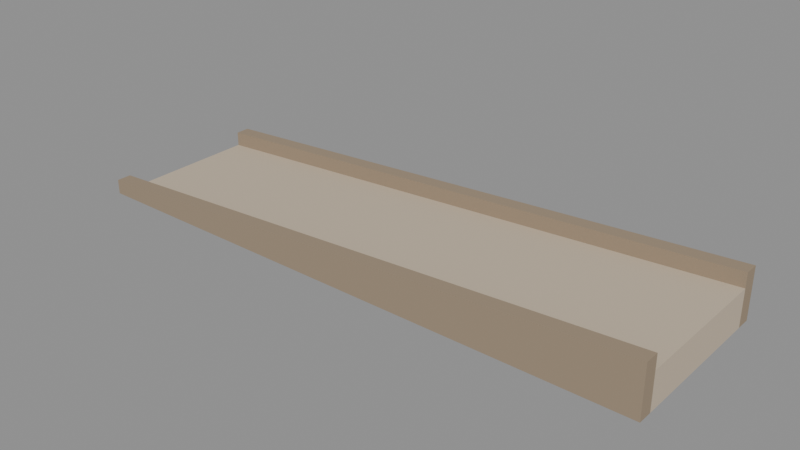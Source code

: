 # Source: city_ramp_8.blend  (saved by Blender 5.4.6; exported with 4.5.12 LTS)
import bpy
from mathutils import Matrix  # noqa: F401  (used for matrix-valued properties, if any)

bpy.ops.wm.read_factory_settings(use_empty=True)
scene = bpy.context.scene
scene.name = 'CityRamp8Asset'

# ---- collections
col_stubby_cityramp8 = bpy.data.collections.new('STUBBY_CityRamp8'); scene.collection.children.link(col_stubby_cityramp8)

# ---- materials (node trees are filled in below, after node groups)
mat_city_paving = bpy.data.materials.new('City_Paving')
mat_city_paving.use_backface_culling = True
mat_city_paving.diffuse_color = (0.5841, 0.4851, 0.3663, 1.0)
mat_city_stonedark = bpy.data.materials.new('City_StoneDark')
mat_city_stonedark.use_backface_culling = True
mat_city_stonedark.diffuse_color = (0.3325, 0.2542, 0.1746, 1.0)

# ---- material node trees
mat_city_paving.use_nodes = True; mat_city_paving.node_tree.nodes.clear()
_N = mat_city_paving.node_tree.nodes; _L = mat_city_paving.node_tree.links
n0 = _N.new('ShaderNodeBsdfPrincipled'); n0.name = 'Principled BSDF'; n0.location = (-200, 100)
n0.inputs[0].default_value = (0.5841, 0.4851, 0.3663, 1.0)
n0.inputs[2].default_value = 0.8
n0.inputs[10].default_value = 0.005
n1 = _N.new('ShaderNodeOutputMaterial'); n1.name = 'Material Output'; n1.location = (200, 100)
_L.new(n0.outputs[0], n1.inputs[0])
n1.is_active_output = True
mat_city_stonedark.use_nodes = True; mat_city_stonedark.node_tree.nodes.clear()
_N = mat_city_stonedark.node_tree.nodes; _L = mat_city_stonedark.node_tree.links
n0 = _N.new('ShaderNodeBsdfPrincipled'); n0.name = 'Principled BSDF'; n0.location = (-200, 100)
n0.inputs[0].default_value = (0.3325, 0.2542, 0.1746, 1.0)
n0.inputs[2].default_value = 0.9
n0.inputs[10].default_value = 0.005
n1 = _N.new('ShaderNodeOutputMaterial'); n1.name = 'Material Output'; n1.location = (200, 100)
_L.new(n0.outputs[0], n1.inputs[0])
n1.is_active_output = True

# ---- meshes
me_cityramp8_ramp = bpy.data.meshes.new('CityRamp8_Ramp')
me_cityramp8_ramp.from_pydata([(0.0, 0.0, 0.0), (8.0, 0.0, 0.0), (8.0, 0.0, 0.5), (0.0, 2.0, 0.0), (8.0, 2.0, 0.0), (8.0, 2.0, 0.5)], [], [(2, 0, 1), (3, 5, 4), (0, 3, 4, 1), (1, 4, 5, 2), (2, 5, 3, 0)])
_uv = me_cityramp8_ramp.uv_layers.new(name='UVMap')
_uv.uv.foreach_set('vector', [8.0, 0.5, 0.0, 0.0, 8.0, 0.0, 0.0, 0.0, 8.0, 0.5, 8.0, 0.0, 0.0, 0.0, 0.0, 2.0, 8.0, 2.0, 8.0, 0.0, 0.0, 0.0, 2.0, 0.0, 2.0, 0.5, 0.0, 0.5, 8.0, 0.0, 8.0, 2.0, 0.0, 2.0, 0.0, 0.0])
me_cityramp8_ramp.materials.append(mat_city_paving)
me_cityramp8_ramp.update()
me_cityramp8_kerb_0_2 = bpy.data.meshes.new('CityRamp8_Kerb-0.2')
me_cityramp8_kerb_0_2.from_pydata([(0.0, -0.2, 0.0), (8.0, -0.2, 0.0), (8.0, -0.2, 0.7), (0.0, -0.2, 0.2), (0.0, 0.0, 0.0), (8.0, 0.0, 0.0), (8.0, 0.0, 0.7), (0.0, 0.0, 0.2)], [], [(3, 0, 1, 2), (4, 7, 6, 5), (0, 4, 5, 1), (1, 5, 6, 2), (2, 6, 7, 3), (3, 7, 4, 0)])
_uv = me_cityramp8_kerb_0_2.uv_layers.new(name='UVMap')
_uv.uv.foreach_set('vector', [0.0, 0.2, 0.0, 0.0, 8.0, 0.0, 8.0, 0.7, 0.0, 0.0, 0.0, 0.2, 8.0, 0.7, 8.0, 0.0, 0.0, -0.2, 0.0, 0.0, 8.0, 0.0, 8.0, -0.2, -0.2, 0.0, 0.0, 0.0, 0.0, 0.7, -0.2, 0.7, 8.0, -0.2, 8.0, 0.0, 0.0, 0.0, 0.0, -0.2, -0.2, 0.2, 0.0, 0.2, 0.0, 0.0, -0.2, 0.0])
me_cityramp8_kerb_0_2.materials.append(mat_city_stonedark)
me_cityramp8_kerb_0_2.update()
me_cityramp8_kerb2_0 = bpy.data.meshes.new('CityRamp8_Kerb2.0')
me_cityramp8_kerb2_0.from_pydata([(0.0, 2.0, 0.0), (8.0, 2.0, 0.0), (8.0, 2.0, 0.7), (0.0, 2.0, 0.2), (0.0, 2.2, 0.0), (8.0, 2.2, 0.0), (8.0, 2.2, 0.7), (0.0, 2.2, 0.2)], [], [(3, 0, 1, 2), (4, 7, 6, 5), (0, 4, 5, 1), (1, 5, 6, 2), (2, 6, 7, 3), (3, 7, 4, 0)])
_uv = me_cityramp8_kerb2_0.uv_layers.new(name='UVMap')
_uv.uv.foreach_set('vector', [0.0, 0.2, 0.0, 0.0, 8.0, 0.0, 8.0, 0.7, 0.0, 0.0, 0.0, 0.2, 8.0, 0.7, 8.0, 0.0, 0.0, 2.0, 0.0, 2.2, 8.0, 2.2, 8.0, 2.0, 2.0, 0.0, 2.2, 0.0, 2.2, 0.7, 2.0, 0.7, 8.0, 2.0, 8.0, 2.2, 0.0, 2.2, 0.0, 2.0, 2.0, 0.2, 2.2, 0.2, 2.2, 0.0, 2.0, 0.0])
me_cityramp8_kerb2_0.materials.append(mat_city_stonedark)
me_cityramp8_kerb2_0.update()

# ---- objects
ob_cityramp8_root = bpy.data.objects.new('CityRamp8_Root', None)
ob_cityramp8_ramp = bpy.data.objects.new('CityRamp8_Ramp', me_cityramp8_ramp)
ob_cityramp8_kerb_0_2 = bpy.data.objects.new('CityRamp8_Kerb-0.2', me_cityramp8_kerb_0_2)
ob_cityramp8_kerb2_0 = bpy.data.objects.new('CityRamp8_Kerb2.0', me_cityramp8_kerb2_0)
ob_city_ramp_8_lod0 = bpy.data.objects.new('city_ramp_8_LOD0', None)

# ---- transforms, parenting, visibility, modifiers, constraints
ob_cityramp8_root.location = (0.0, 0.0, 0.0)
ob_cityramp8_ramp.parent = ob_city_ramp_8_lod0
ob_cityramp8_ramp.location = (0.0, 0.0, 0.0)
ob_cityramp8_kerb_0_2.parent = ob_city_ramp_8_lod0
ob_cityramp8_kerb_0_2.location = (0.0, 0.0, 0.0)
ob_cityramp8_kerb2_0.parent = ob_city_ramp_8_lod0
ob_cityramp8_kerb2_0.location = (0.0, 0.0, 0.0)
ob_city_ramp_8_lod0.parent = ob_cityramp8_root
ob_city_ramp_8_lod0.location = (0.0, 0.0, 0.0)

# ---- collection membership
col_stubby_cityramp8.objects.link(ob_cityramp8_root)
col_stubby_cityramp8.objects.link(ob_cityramp8_ramp)
col_stubby_cityramp8.objects.link(ob_cityramp8_kerb_0_2)
col_stubby_cityramp8.objects.link(ob_cityramp8_kerb2_0)
col_stubby_cityramp8.objects.link(ob_city_ramp_8_lod0)

# ---- scene / render settings (as saved in the file)
scene.frame_start = 1; scene.frame_end = 250; scene.frame_set(1)
scene.render.engine = 'BLENDER_EEVEE_NEXT'
scene.render.image_settings.exr_codec = 'NONE'
scene.render.use_bake_clear = False
scene.render.bake_margin = 0
scene.render.bake_bias = 0.0
scene.render.bake_samples = 0
scene.render.simplify_subdivision_render = 0
scene.render.simplify_child_particles_render = 0.0
scene.render.compositor_device = 'GPU'
scene.eevee.use_volume_custom_range = False
scene.eevee.gtao_distance = 0.0
scene.eevee.use_fast_gi = False
scene.eevee.fast_gi_thickness_near = 0.1
scene.eevee.fast_gi_thickness_far = 0.0
scene.eevee.ray_tracing_options.screen_trace_thickness = 0.1
bpy.context.view_layer.update()

# ---- added for rendering (the .blend has no active camera and no usable light): camera, sun + grey world if the file has none
cam_auto = bpy.data.cameras.new('AutoCamera')
cam_auto.lens = 50.0
cam_auto.sensor_width = 36.0
cam_auto.clip_end = 1000.0
ob_auto_camera = bpy.data.objects.new('AutoCamera', cam_auto)
scene.collection.objects.link(ob_auto_camera)
ob_auto_camera.location = (11.7548, -8.30575, 6.55384)
ob_auto_camera.rotation_euler = (1.09748, -7.21219e-08, 0.694738)
scene.camera = ob_auto_camera
light_auto_sun = bpy.data.lights.new('AutoSun', 'SUN')
light_auto_sun.energy = 3.0
light_auto_sun.angle = 0.0523599
ob_auto_sun = bpy.data.objects.new('AutoSun', light_auto_sun)
scene.collection.objects.link(ob_auto_sun)
ob_auto_sun.rotation_euler = (0.872665, 0.174533, 0.523599)
if scene.world is None:
    world_auto = bpy.data.worlds.new('AutoWorld')
    world_auto.color = (0.3, 0.3, 0.3)
    scene.world = world_auto
bpy.context.view_layer.update()
